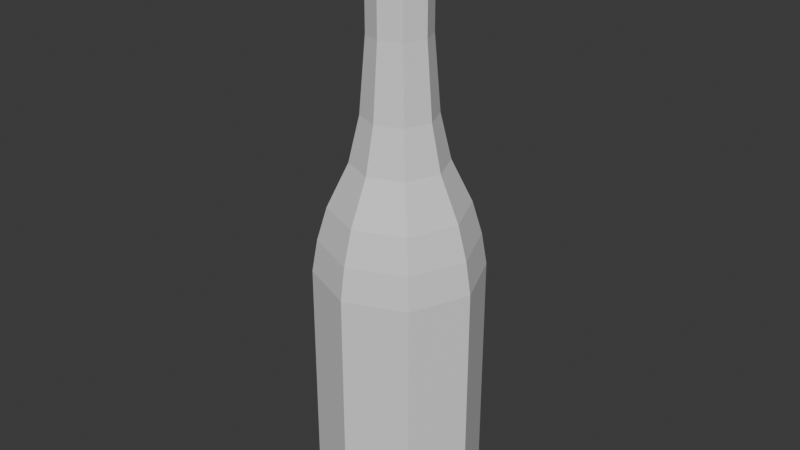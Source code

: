 # Source: Bottle4.blend  (saved by Blender 4.0.36; exported with 4.5.12 LTS)
import bpy
from mathutils import Matrix  # noqa: F401  (used for matrix-valued properties, if any)

bpy.ops.wm.read_factory_settings(use_empty=True)
scene = bpy.context.scene
scene.name = 'Scene'

# ---- collections
col_collection = bpy.data.collections.new('Collection'); scene.collection.children.link(col_collection)

# ---- materials (node trees are filled in below, after node groups)
mat_material = bpy.data.materials.new('Material')
mat_material.alpha_threshold = 0.0
mat_material.use_transparent_shadow = False
mat_material.roughness = 0.5
mat_material.line_color = (0.0, 0.0, 0.0, 1.0)

# ---- material node trees
mat_material.use_nodes = True; mat_material.node_tree.nodes.clear()
_N = mat_material.node_tree.nodes; _L = mat_material.node_tree.links
n0 = _N.new('ShaderNodeOutputMaterial'); n0.name = 'Material Output'; n0.location = (300, 300)
n1 = _N.new('ShaderNodeBsdfPrincipled'); n1.name = 'Principled BSDF'; n1.location = (10, 300)
n1.inputs[3].default_value = 1.45
_L.new(n1.outputs[0], n0.inputs[0])
n0.is_active_output = True

# ---- world
world_world = bpy.data.worlds.new('World'); scene.world = world_world
world_world.use_nodes = True; world_world.node_tree.nodes.clear()
_N = world_world.node_tree.nodes; _L = world_world.node_tree.links
n0 = _N.new('ShaderNodeOutputWorld'); n0.name = 'World Output'; n0.location = (300, 300)
n1 = _N.new('ShaderNodeBackground'); n1.name = 'Background'; n1.location = (10, 300)
n1.inputs[0].default_value = (0.05088, 0.05088, 0.05088, 1.0)
_L.new(n1.outputs[0], n0.inputs[0])
n0.is_active_output = True
world_world.color = (0.05088, 0.05088, 0.05088)
world_world.use_sun_shadow = False
world_world.sun_shadow_jitter_overblur = 0.0

# ---- meshes
me_cube = bpy.data.meshes.new('Cube')
me_cube.from_pydata([(2.367e-08, 1.33, 3.726), (0.9498, 0.9363, 3.726), (3.261e-09, 1.424, -0.8451), (3.261e-09, 1.424, 3.159), (1.017, 1.003, -0.8451), (1.017, 1.003, 3.159), (1.438, -0.01355, -0.8451), (1.438, -0.01355, 3.159), (1.017, -1.03, -0.8451), (1.017, -1.03, 3.159), (3.261e-09, -1.451, -0.8451), (3.261e-09, -1.451, 3.159), (-1.017, -1.03, -0.8451), (-1.017, -1.03, 3.159), (-1.438, -0.01355, -0.8451), (-1.438, -0.01355, 3.159), (-1.017, 1.003, -0.8451), (-1.017, 1.003, 3.159), (1.343, -0.01355, 3.726), (0.9498, -0.9634, 3.726), (2.367e-08, -1.357, 3.726), (-0.9498, -0.9634, 3.726), (-1.343, -0.01355, 3.726), (-0.9498, 0.9363, 3.726), (1.774e-08, 1.158, 4.312), (-0.8285, 0.8149, 4.312), (-1.172, -0.01355, 4.312), (-0.8285, -0.842, 4.312), (1.774e-08, -1.185, 4.312), (0.8285, -0.842, 4.312), (1.172, -0.01355, 4.312), (0.8285, 0.8149, 4.312), (1.348e-08, 0.7974, 5.068), (-0.5734, 0.5599, 5.068), (-0.811, -0.01355, 5.068), (-0.5734, -0.587, 5.068), (1.348e-08, -0.8245, 5.068), (0.5734, -0.587, 5.068), (0.811, -0.01355, 5.068), (0.5734, 0.5599, 5.068), (-8.038e-08, 0.6134, 5.862), (-0.4433, 0.4298, 5.862), (-0.627, -0.01355, 5.862), (-0.4433, -0.4569, 5.862), (-8.038e-08, -0.6405, 5.862), (0.4433, -0.4569, 5.862), (0.627, -0.01355, 5.862), (0.4433, 0.4298, 5.862), (-8.442e-08, 0.5077, 7.147), (-0.3685, 0.355, 7.147), (-0.5212, -0.01355, 7.147), (-0.3685, -0.3821, 7.147), (-8.442e-08, -0.5348, 7.147), (0.3685, -0.3821, 7.147), (0.5212, -0.01355, 7.147), (0.3685, 0.355, 7.147), (-8.442e-08, 0.5077, 8.149), (-0.3685, 0.355, 8.149), (-0.5212, -0.01355, 8.149), (-0.3685, -0.3821, 8.149), (-8.442e-08, -0.5348, 8.149), (0.3685, -0.3821, 8.149), (0.5212, -0.01355, 8.149), (0.3685, 0.355, 8.149), (-8.431e-08, 0.4841, 8.196), (-0.3519, 0.3383, 8.196), (-0.4976, -0.01355, 8.196), (-0.3519, -0.3654, 8.196), (-8.431e-08, -0.5112, 8.196), (0.3519, -0.3654, 8.196), (0.4976, -0.01355, 8.196), (0.3519, 0.3383, 8.196), (-8.36e-08, 0.5122, 8.291), (-0.3718, 0.3582, 8.291), (-0.5258, -0.01355, 8.291), (-0.3718, -0.3853, 8.291), (-8.36e-08, -0.5394, 8.291), (0.3718, -0.3853, 8.291), (0.5258, -0.01355, 8.291), (0.3718, 0.3582, 8.291), (-8.229e-08, 0.5632, 8.288), (-0.4078, 0.3942, 8.288), (-0.5767, -0.01355, 8.288), (-0.4078, -0.4214, 8.288), (-8.229e-08, -0.5903, 8.288), (0.4078, -0.4214, 8.288), (0.5767, -0.01355, 8.288), (0.4078, 0.3942, 8.288), (-8.229e-08, 0.5632, 9.04), (-0.4078, 0.3942, 9.04), (-0.5767, -0.01355, 9.04), (-0.4078, -0.4214, 9.04), (-8.229e-08, -0.5903, 9.04), (0.4078, -0.4214, 9.04), (0.5767, -0.01355, 9.04), (0.4078, 0.3942, 9.04), (-8.639e-08, 0.4147, 9.075), (-0.3028, 0.2892, 9.075), (-0.4282, -0.01355, 9.075), (-0.3028, -0.3164, 9.075), (-8.639e-08, -0.4418, 9.075), (0.3028, -0.3164, 9.075), (0.4282, -0.01355, 9.075), (0.3028, 0.2892, 9.075), (3.261e-09, 1.424, -1.086), (1.017, 1.003, -1.086), (1.438, -0.01355, -1.086), (1.017, -1.03, -1.086), (3.261e-09, -1.451, -1.086), (-1.017, -1.03, -1.086), (-1.438, -0.01355, -1.086), (-1.017, 1.003, -1.086), (-1.262e-09, 1.066, -1.201), (0.7634, 0.7499, -1.201), (1.08, -0.01355, -1.201), (0.7634, -0.777, -1.201), (-1.262e-09, -1.093, -1.201), (-0.7634, -0.777, -1.201), (-1.08, -0.01355, -1.201), (-0.7634, 0.7499, -1.201), (-8.639e-08, 0.4147, 5.304), (-0.3028, 0.2892, 5.304), (-0.4282, -0.01355, 5.304), (-0.3028, -0.3164, 5.304), (-8.639e-08, -0.4418, 5.304), (0.3028, -0.3164, 5.304), (0.4282, -0.01355, 5.304), (0.3028, 0.2892, 5.304), (-4.307e-07, 1.147, 3.669), (-0.821, 0.8074, 3.669), (-1.161, -0.01355, 3.669), (-0.821, -0.8345, 3.669), (-4.307e-07, -1.175, 3.669), (0.821, -0.8345, 3.669), (1.161, -0.01355, 3.669), (0.821, 0.8074, 3.669), (-2.15e-07, 1.147, -0.9088), (-0.821, 0.8074, -0.9088), (-1.161, -0.01355, -0.9088), (-0.821, -0.8345, -0.9088), (-2.15e-07, -1.175, -0.9088), (0.821, -0.8345, -0.9088), (1.161, -0.01355, -0.9088), (0.821, 0.8074, -0.9088)], [], [(0, 23, 25, 24), (11, 9, 19, 20), (2, 3, 5, 4), (22, 21, 27, 26), (17, 15, 22, 23), (4, 5, 7, 6), (20, 19, 29, 28), (9, 7, 18, 19), (6, 7, 9, 8), (1, 0, 24, 31), (5, 3, 0, 1), (8, 9, 11, 10), (21, 20, 28, 27), (15, 13, 21, 22), (10, 11, 13, 12), (30, 31, 39, 38), (7, 5, 1, 18), (12, 13, 15, 14), (13, 11, 20, 21), (23, 22, 26, 25), (14, 15, 17, 16), (19, 18, 30, 29), (3, 17, 23, 0), (16, 17, 3, 2), (10, 12, 109, 108), (18, 1, 31, 30), (35, 36, 44, 43), (28, 29, 37, 36), (26, 27, 35, 34), (24, 25, 33, 32), (31, 24, 32, 39), (29, 30, 38, 37), (27, 28, 36, 35), (25, 26, 34, 33), (47, 40, 48, 55), (33, 34, 42, 41), (38, 39, 47, 46), (36, 37, 45, 44), (34, 35, 43, 42), (32, 33, 41, 40), (39, 32, 40, 47), (37, 38, 46, 45), (52, 53, 61, 60), (45, 46, 54, 53), (43, 44, 52, 51), (41, 42, 50, 49), (46, 47, 55, 54), (44, 45, 53, 52), (42, 43, 51, 50), (40, 41, 49, 48), (62, 63, 71, 70), (50, 51, 59, 58), (48, 49, 57, 56), (55, 48, 56, 63), (53, 54, 62, 61), (51, 52, 60, 59), (49, 50, 58, 57), (54, 55, 63, 62), (69, 70, 78, 77), (60, 61, 69, 68), (58, 59, 67, 66), (56, 57, 65, 64), (63, 56, 64, 71), (61, 62, 70, 69), (59, 60, 68, 67), (57, 58, 66, 65), (72, 73, 81, 80), (67, 68, 76, 75), (65, 66, 74, 73), (70, 71, 79, 78), (68, 69, 77, 76), (66, 67, 75, 74), (64, 65, 73, 72), (71, 64, 72, 79), (86, 87, 95, 94), (79, 72, 80, 87), (77, 78, 86, 85), (75, 76, 84, 83), (73, 74, 82, 81), (78, 79, 87, 86), (76, 77, 85, 84), (74, 75, 83, 82), (89, 90, 98, 97), (84, 85, 93, 92), (82, 83, 91, 90), (80, 81, 89, 88), (87, 80, 88, 95), (85, 86, 94, 93), (83, 84, 92, 91), (81, 82, 90, 89), (103, 96, 120, 127), (94, 95, 103, 102), (92, 93, 101, 100), (90, 91, 99, 98), (88, 89, 97, 96), (95, 88, 96, 103), (93, 94, 102, 101), (91, 92, 100, 99), (106, 107, 115, 114), (2, 4, 105, 104), (4, 6, 106, 105), (12, 14, 110, 109), (16, 2, 104, 111), (6, 8, 107, 106), (14, 16, 111, 110), (8, 10, 108, 107), (112, 113, 114, 115, 116, 117, 118, 119), (104, 105, 113, 112), (111, 104, 112, 119), (109, 110, 118, 117), (107, 108, 116, 115), (105, 106, 114, 113), (110, 111, 119, 118), (108, 109, 117, 116), (123, 124, 132, 131), (101, 102, 126, 125), (99, 100, 124, 123), (97, 98, 122, 121), (102, 103, 127, 126), (100, 101, 125, 124), (98, 99, 123, 122), (96, 97, 121, 120), (135, 128, 136, 143), (121, 122, 130, 129), (126, 127, 135, 134), (124, 125, 133, 132), (122, 123, 131, 130), (120, 121, 129, 128), (127, 120, 128, 135), (125, 126, 134, 133), (143, 136, 137, 138, 139, 140, 141, 142), (133, 134, 142, 141), (131, 132, 140, 139), (129, 130, 138, 137), (134, 135, 143, 142), (132, 133, 141, 140), (130, 131, 139, 138), (128, 129, 137, 136)])
_uv = me_cube.uv_layers.new(name='UVMap')
_uv.uv.foreach_set('vector', [0.8514, 0.312, 0.8027, 0.3151, 0.7983, 0.2753, 0.8408, 0.2725, 0.9943, 0.35, 0.9422, 0.3533, 0.9398, 0.3151, 0.9885, 0.312, 0.4573, 0.6209, 0.4573, 0.3533, 0.5309, 0.3533, 0.5309, 0.6209, 0.7143, 0.312, 0.6656, 0.3151, 0.6612, 0.2753, 0.7037, 0.2725, 0.8051, 0.3533, 0.7315, 0.3533, 0.7339, 0.3151, 0.8027, 0.3151, 0.5309, 0.6209, 0.5309, 0.3533, 0.583, 0.35, 0.583, 0.6175, 0.9885, 0.312, 0.9398, 0.3151, 0.9354, 0.2753, 0.9779, 0.2725, 0.9422, 0.3533, 0.8686, 0.3533, 0.871, 0.3151, 0.9398, 0.3151, 0.8686, 0.6209, 0.8686, 0.3533, 0.9422, 0.3533, 0.9422, 0.6209, 0.5285, 0.3151, 0.4597, 0.3151, 0.4641, 0.2753, 0.5241, 0.2753, 0.5309, 0.3533, 0.4573, 0.3533, 0.4597, 0.3151, 0.5285, 0.3151, 0.9422, 0.6209, 0.9422, 0.3533, 0.9943, 0.35, 0.9943, 0.6175, 0.6656, 0.3151, 0.5968, 0.3151, 0.6012, 0.2753, 0.6612, 0.2753, 0.7201, 0.35, 0.668, 0.3533, 0.6656, 0.3151, 0.7143, 0.312, 0.5944, 0.6209, 0.5944, 0.3533, 0.668, 0.3533, 0.668, 0.6209, 0.5666, 0.2725, 0.5241, 0.2753, 0.5149, 0.2233, 0.5443, 0.2214, 0.583, 0.35, 0.5309, 0.3533, 0.5285, 0.3151, 0.5772, 0.312, 0.668, 0.6209, 0.668, 0.3533, 0.7201, 0.35, 0.7201, 0.6175, 0.668, 0.3533, 0.5944, 0.3533, 0.5968, 0.3151, 0.6656, 0.3151, 0.8027, 0.3151, 0.7339, 0.3151, 0.7383, 0.2753, 0.7983, 0.2753, 0.7315, 0.6209, 0.7315, 0.3533, 0.8051, 0.3533, 0.8051, 0.6209, 0.9398, 0.3151, 0.871, 0.3151, 0.8754, 0.2753, 0.9354, 0.2753, 0.8572, 0.35, 0.8051, 0.3533, 0.8027, 0.3151, 0.8514, 0.312, 0.8051, 0.6209, 0.8051, 0.3533, 0.8572, 0.35, 0.8572, 0.6175, 0.5944, 0.6209, 0.668, 0.6209, 0.668, 0.6369, 0.5944, 0.6369, 0.5772, 0.312, 0.5285, 0.3151, 0.5241, 0.2753, 0.5666, 0.2725, 0.652, 0.2233, 0.6104, 0.2233, 0.6151, 0.1696, 0.6473, 0.1696, 0.9779, 0.2725, 0.9354, 0.2753, 0.9262, 0.2233, 0.9556, 0.2214, 0.7037, 0.2725, 0.6612, 0.2753, 0.652, 0.2233, 0.6814, 0.2214, 0.8408, 0.2725, 0.7983, 0.2753, 0.7891, 0.2233, 0.8185, 0.2214, 0.5241, 0.2753, 0.4641, 0.2753, 0.4733, 0.2233, 0.5149, 0.2233, 0.9354, 0.2753, 0.8754, 0.2753, 0.8846, 0.2233, 0.9262, 0.2233, 0.6612, 0.2753, 0.6012, 0.2753, 0.6104, 0.2233, 0.652, 0.2233, 0.7983, 0.2753, 0.7383, 0.2753, 0.7475, 0.2233, 0.7891, 0.2233, 0.5102, 0.1696, 0.478, 0.1696, 0.4807, 0.08327, 0.5075, 0.08327, 0.7891, 0.2233, 0.7475, 0.2233, 0.7522, 0.1696, 0.7844, 0.1696, 0.5443, 0.2214, 0.5149, 0.2233, 0.5102, 0.1696, 0.5329, 0.1681, 0.9556, 0.2214, 0.9262, 0.2233, 0.9215, 0.1696, 0.9442, 0.1681, 0.6814, 0.2214, 0.652, 0.2233, 0.6473, 0.1696, 0.67, 0.1681, 0.8185, 0.2214, 0.7891, 0.2233, 0.7844, 0.1696, 0.8071, 0.1681, 0.5149, 0.2233, 0.4733, 0.2233, 0.478, 0.1696, 0.5102, 0.1696, 0.9262, 0.2233, 0.8846, 0.2233, 0.8893, 0.1696, 0.9215, 0.1696, 0.9376, 0.08206, 0.9188, 0.08327, 0.9188, 0.01634, 0.9376, 0.01514, 0.9215, 0.1696, 0.8893, 0.1696, 0.8921, 0.08327, 0.9188, 0.08327, 0.6473, 0.1696, 0.6151, 0.1696, 0.6178, 0.08327, 0.6446, 0.08327, 0.7844, 0.1696, 0.7522, 0.1696, 0.7549, 0.08327, 0.7817, 0.08327, 0.5329, 0.1681, 0.5102, 0.1696, 0.5075, 0.08327, 0.5263, 0.08206, 0.9442, 0.1681, 0.9215, 0.1696, 0.9188, 0.08327, 0.9376, 0.08206, 0.67, 0.1681, 0.6473, 0.1696, 0.6446, 0.08327, 0.6634, 0.08206, 0.8071, 0.1681, 0.7844, 0.1696, 0.7817, 0.08327, 0.8005, 0.08206, 0.5263, 0.01514, 0.5075, 0.01634, 0.5068, 0.01309, 0.5249, 0.01194, 0.6634, 0.08206, 0.6446, 0.08327, 0.6446, 0.01634, 0.6634, 0.01514, 0.8005, 0.08206, 0.7817, 0.08327, 0.7817, 0.01634, 0.8005, 0.01514, 0.5075, 0.08327, 0.4807, 0.08327, 0.4807, 0.01634, 0.5075, 0.01634, 0.9188, 0.08327, 0.8921, 0.08327, 0.8921, 0.01634, 0.9188, 0.01634, 0.6446, 0.08327, 0.6178, 0.08327, 0.6178, 0.01634, 0.6446, 0.01634, 0.7817, 0.08327, 0.7549, 0.08327, 0.7549, 0.01634, 0.7817, 0.01634, 0.5263, 0.08206, 0.5075, 0.08327, 0.5075, 0.01634, 0.5263, 0.01514, 0.9182, 0.01309, 0.8927, 0.01309, 0.8919, 0.006888, 0.9189, 0.006888, 0.9376, 0.01514, 0.9188, 0.01634, 0.9182, 0.01309, 0.9362, 0.01194, 0.6634, 0.01514, 0.6446, 0.01634, 0.6439, 0.01309, 0.662, 0.01194, 0.8005, 0.01514, 0.7817, 0.01634, 0.7811, 0.01309, 0.7991, 0.01194, 0.5075, 0.01634, 0.4807, 0.01634, 0.4813, 0.01309, 0.5068, 0.01309, 0.9188, 0.01634, 0.8921, 0.01634, 0.8927, 0.01309, 0.9182, 0.01309, 0.6446, 0.01634, 0.6178, 0.01634, 0.6185, 0.01309, 0.6439, 0.01309, 0.7817, 0.01634, 0.7549, 0.01634, 0.7556, 0.01309, 0.7811, 0.01309, 0.008821, 0.733, 0.02787, 0.752, 0.02657, 0.7552, 0.005672, 0.7343, 0.6439, 0.01309, 0.6185, 0.01309, 0.6177, 0.006888, 0.6447, 0.006888, 0.7811, 0.01309, 0.7556, 0.01309, 0.7548, 0.006888, 0.7818, 0.006888, 0.5249, 0.01194, 0.5068, 0.01309, 0.5076, 0.006888, 0.5266, 0.005672, 0.9362, 0.01194, 0.9182, 0.01309, 0.9189, 0.006888, 0.9379, 0.005672, 0.662, 0.01194, 0.6439, 0.01309, 0.6447, 0.006888, 0.6637, 0.005672, 0.7991, 0.01194, 0.7811, 0.01309, 0.7818, 0.006888, 0.8008, 0.005672, 0.5068, 0.01309, 0.4813, 0.01309, 0.4806, 0.006888, 0.5076, 0.006888, 0.3451, 0.7341, 0.3242, 0.7354, 0.3242, 0.6852, 0.3451, 0.6838, 0.008821, 0.706, 0.008821, 0.733, 0.005672, 0.7343, 0.005672, 0.7047, 0.05481, 0.687, 0.02787, 0.687, 0.02657, 0.6838, 0.05612, 0.6838, 0.07386, 0.733, 0.07386, 0.706, 0.07701, 0.7047, 0.07701, 0.7343, 0.02787, 0.752, 0.05481, 0.752, 0.05612, 0.7552, 0.02657, 0.7552, 0.02787, 0.687, 0.008821, 0.706, 0.005672, 0.7047, 0.02657, 0.6838, 0.07386, 0.706, 0.05481, 0.687, 0.05612, 0.6838, 0.07701, 0.7047, 0.05481, 0.752, 0.07386, 0.733, 0.07701, 0.7343, 0.05612, 0.7552, 0.1388, 0.7552, 0.1093, 0.7552, 0.1131, 0.746, 0.135, 0.746, 0.2215, 0.7341, 0.2006, 0.7354, 0.2006, 0.6852, 0.2215, 0.6838, 0.2833, 0.7341, 0.2624, 0.7354, 0.2624, 0.6852, 0.2833, 0.6838, 0.4069, 0.7341, 0.386, 0.7354, 0.386, 0.6852, 0.4069, 0.6838, 0.3242, 0.7354, 0.2946, 0.7354, 0.2946, 0.6852, 0.3242, 0.6852, 0.2006, 0.7354, 0.171, 0.7354, 0.171, 0.6852, 0.2006, 0.6852, 0.2624, 0.7354, 0.2328, 0.7354, 0.2328, 0.6852, 0.2624, 0.6852, 0.386, 0.7354, 0.3564, 0.7354, 0.3564, 0.6852, 0.386, 0.6852, 0.1794, 0.005672, 0.2013, 0.005672, 0.2013, 0.2576, 0.1794, 0.2576, 0.1388, 0.6838, 0.1597, 0.7047, 0.1505, 0.7085, 0.135, 0.693, 0.08836, 0.7047, 0.1093, 0.6838, 0.1131, 0.693, 0.09754, 0.7085, 0.1093, 0.7552, 0.08836, 0.7343, 0.09754, 0.7305, 0.1131, 0.746, 0.1597, 0.7343, 0.1388, 0.7552, 0.135, 0.746, 0.1505, 0.7305, 0.1597, 0.7047, 0.1597, 0.7343, 0.1505, 0.7305, 0.1505, 0.7085, 0.1093, 0.6838, 0.1388, 0.6838, 0.135, 0.693, 0.1131, 0.693, 0.08836, 0.7343, 0.08836, 0.7047, 0.09754, 0.7085, 0.09754, 0.7305, 0.5094, 0.8261, 0.4573, 0.774, 0.4794, 0.7649, 0.5185, 0.804, 0.4573, 0.6209, 0.5309, 0.6209, 0.5309, 0.6369, 0.4573, 0.6369, 0.5309, 0.6209, 0.583, 0.6175, 0.583, 0.6336, 0.5309, 0.6369, 0.668, 0.6209, 0.7201, 0.6175, 0.7201, 0.6336, 0.668, 0.6369, 0.8051, 0.6209, 0.8572, 0.6175, 0.8572, 0.6336, 0.8051, 0.6369, 0.8686, 0.6209, 0.9422, 0.6209, 0.9422, 0.6369, 0.8686, 0.6369, 0.7315, 0.6209, 0.8051, 0.6209, 0.8051, 0.6369, 0.7315, 0.6369, 0.9422, 0.6209, 0.9943, 0.6175, 0.9943, 0.6336, 0.9422, 0.6369, 0.613, 0.7649, 0.5738, 0.804, 0.5185, 0.804, 0.4794, 0.7649, 0.4794, 0.7095, 0.5185, 0.6704, 0.5738, 0.6704, 0.613, 0.7095, 0.6351, 0.774, 0.583, 0.8261, 0.5738, 0.804, 0.613, 0.7649, 0.6351, 0.7004, 0.6351, 0.774, 0.613, 0.7649, 0.613, 0.7095, 0.5094, 0.6483, 0.583, 0.6483, 0.5738, 0.6704, 0.5185, 0.6704, 0.4573, 0.774, 0.4573, 0.7004, 0.4794, 0.7095, 0.4794, 0.7649, 0.583, 0.8261, 0.5094, 0.8261, 0.5185, 0.804, 0.5738, 0.804, 0.583, 0.6483, 0.6351, 0.7004, 0.613, 0.7095, 0.5738, 0.6704, 0.4573, 0.7004, 0.5094, 0.6483, 0.5185, 0.6704, 0.4794, 0.7095, 0.06651, 0.2576, 0.08845, 0.2576, 0.1072, 0.3639, 0.04774, 0.3639, 0.2923, 0.005672, 0.3142, 0.005672, 0.3142, 0.2576, 0.2923, 0.2576, 0.06651, 0.005672, 0.08845, 0.005672, 0.08845, 0.2576, 0.06651, 0.2576, 0.4052, 0.005672, 0.4271, 0.005672, 0.4271, 0.2576, 0.4052, 0.2576, 0.1639, 0.006662, 0.1794, 0.005672, 0.1794, 0.2576, 0.1639, 0.2586, 0.2768, 0.006662, 0.2923, 0.005672, 0.2923, 0.2576, 0.2768, 0.2586, 0.051, 0.006662, 0.06651, 0.005672, 0.06651, 0.2576, 0.051, 0.2586, 0.3897, 0.006662, 0.4052, 0.005672, 0.4052, 0.2576, 0.3897, 0.2586, 0.1606, 0.3639, 0.2201, 0.3639, 0.2201, 0.6698, 0.1606, 0.6698, 0.4052, 0.2576, 0.4271, 0.2576, 0.4459, 0.3639, 0.3864, 0.3639, 0.1639, 0.2586, 0.1794, 0.2576, 0.1606, 0.3639, 0.1186, 0.3666, 0.2768, 0.2586, 0.2923, 0.2576, 0.2735, 0.3639, 0.2315, 0.3666, 0.051, 0.2586, 0.06651, 0.2576, 0.04774, 0.3639, 0.005672, 0.3666, 0.3897, 0.2586, 0.4052, 0.2576, 0.3864, 0.3639, 0.3444, 0.3666, 0.1794, 0.2576, 0.2013, 0.2576, 0.2201, 0.3639, 0.1606, 0.3639, 0.2923, 0.2576, 0.3142, 0.2576, 0.333, 0.3639, 0.2735, 0.3639, 0.6885, 0.7919, 0.6465, 0.7498, 0.6465, 0.6903, 0.6885, 0.6483, 0.748, 0.6483, 0.7901, 0.6903, 0.7901, 0.7498, 0.748, 0.7919, 0.2735, 0.3639, 0.333, 0.3639, 0.333, 0.6698, 0.2735, 0.6698, 0.04774, 0.3639, 0.1072, 0.3639, 0.1072, 0.6698, 0.04774, 0.6698, 0.3864, 0.3639, 0.4459, 0.3639, 0.4459, 0.6698, 0.3864, 0.6698, 0.1186, 0.3666, 0.1606, 0.3639, 0.1606, 0.6698, 0.1186, 0.6725, 0.2315, 0.3666, 0.2735, 0.3639, 0.2735, 0.6698, 0.2315, 0.6725, 0.005672, 0.3666, 0.04774, 0.3639, 0.04774, 0.6698, 0.005672, 0.6725, 0.3444, 0.3666, 0.3864, 0.3639, 0.3864, 0.6698, 0.3444, 0.6725])
me_cube.materials.append(mat_material)
me_cube.use_mirror_vertex_groups = False
me_cube.update()

# ---- objects
ob_cube = bpy.data.objects.new('Cube', me_cube)

# ---- transforms, parenting, visibility, modifiers, constraints
ob_cube.location = (0.0, 0.0, 0.0)
ob_cube.lock_rotations_4d = False
ob_cube.empty_display_type = 'ARROWS'
ob_cube.lineart.crease_threshold = 0.0

# ---- collection membership
col_collection.objects.link(ob_cube)

# ---- scene / render settings (as saved in the file)
scene.frame_start = 1; scene.frame_end = 250; scene.frame_set(1)
scene.render.engine = 'BLENDER_EEVEE_NEXT'
scene.cycles.sampling_pattern = 'TABULATED_SOBOL'
bpy.context.view_layer.update()

# ---- added for rendering (the .blend has no active camera and no usable light): camera, sun
cam_auto = bpy.data.cameras.new('AutoCamera')
cam_auto.lens = 50.0
cam_auto.sensor_width = 36.0
cam_auto.clip_end = 1000.0
ob_auto_camera = bpy.data.objects.new('AutoCamera', cam_auto)
scene.collection.objects.link(ob_auto_camera)
ob_auto_camera.location = (10.2251, -12.2836, 12.1173)
ob_auto_camera.rotation_euler = (1.09748, -7.21219e-08, 0.694738)
scene.camera = ob_auto_camera
light_auto_sun = bpy.data.lights.new('AutoSun', 'SUN')
light_auto_sun.energy = 3.0
light_auto_sun.angle = 0.0523599
ob_auto_sun = bpy.data.objects.new('AutoSun', light_auto_sun)
scene.collection.objects.link(ob_auto_sun)
ob_auto_sun.rotation_euler = (0.872665, 0.174533, 0.523599)
bpy.context.view_layer.update()
